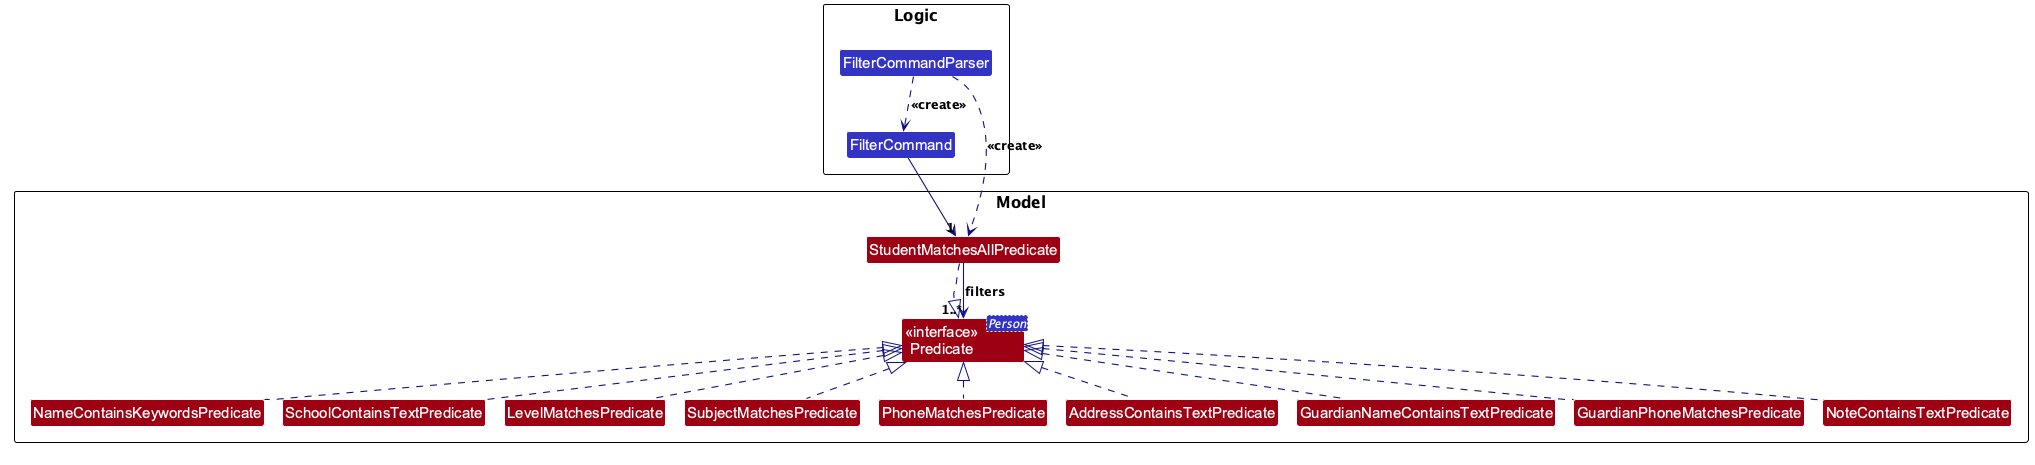

The diagram above was rendered by PlantUML. Its source (embedded in the PNG):
@startuml
!pragma layout smetana
!include style.puml
skinparam arrowThickness 1.1
skinparam arrowColor LOGIC_COLOR_T4
skinparam classBackgroundColor LOGIC_COLOR

package Logic as LogicPackage {
Class FilterCommandParser
Class FilterCommand
}

package Model as ModelPackage {
Class "<<interface>>\nPredicate<Person>" as Predicate MODEL_COLOR
Class StudentMatchesAllPredicate MODEL_COLOR
Class NameContainsKeywordsPredicate MODEL_COLOR
Class SchoolContainsTextPredicate MODEL_COLOR
Class LevelMatchesPredicate MODEL_COLOR
Class SubjectMatchesPredicate MODEL_COLOR
Class PhoneMatchesPredicate MODEL_COLOR
Class AddressContainsTextPredicate MODEL_COLOR
Class GuardianNameContainsTextPredicate MODEL_COLOR
Class GuardianPhoneMatchesPredicate MODEL_COLOR
Class NoteContainsTextPredicate MODEL_COLOR
}

FilterCommandParser ..> FilterCommand : <<create>>
FilterCommandParser ..> StudentMatchesAllPredicate : <<create>>
FilterCommand --> "1" StudentMatchesAllPredicate

StudentMatchesAllPredicate ..|> Predicate
StudentMatchesAllPredicate --> "1..*" Predicate : filters

NameContainsKeywordsPredicate .up.|> Predicate
SchoolContainsTextPredicate .up.|> Predicate
LevelMatchesPredicate .up.|> Predicate
SubjectMatchesPredicate .up.|> Predicate
PhoneMatchesPredicate .up.|> Predicate
AddressContainsTextPredicate .up.|> Predicate
GuardianNameContainsTextPredicate .up.|> Predicate
GuardianPhoneMatchesPredicate .up.|> Predicate
NoteContainsTextPredicate .up.|> Predicate
@enduml